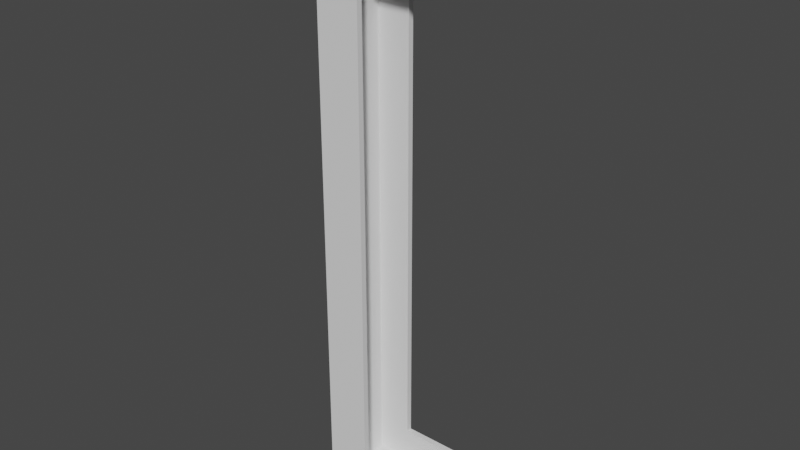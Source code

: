 # Source: frame-part-1.blend  (saved by Blender 3.6.13; exported with 4.5.12 LTS)
import bpy
from mathutils import Matrix  # noqa: F401  (used for matrix-valued properties, if any)

bpy.ops.wm.read_factory_settings(use_empty=True)
scene = bpy.context.scene
scene.name = 'Scene'

# ---- collections
col_collection = bpy.data.collections.new('Collection'); scene.collection.children.link(col_collection)

# ---- world
world_world = bpy.data.worlds.new('World'); scene.world = world_world
world_world.use_nodes = True; world_world.node_tree.nodes.clear()
_N = world_world.node_tree.nodes; _L = world_world.node_tree.links
n0 = _N.new('ShaderNodeOutputWorld'); n0.name = 'World Output'; n0.location = (300, 300)
n1 = _N.new('ShaderNodeBackground'); n1.name = 'Background'; n1.location = (10, 300)
n1.inputs[0].default_value = (0.05088, 0.05088, 0.05088, 1.0)
_L.new(n1.outputs[0], n0.inputs[0])
n0.is_active_output = True
world_world.color = (0.05088, 0.05088, 0.05088)
world_world.use_sun_shadow = False
world_world.sun_shadow_jitter_overblur = 0.0

# ---- meshes
me_cube_014 = bpy.data.meshes.new('Cube.014')
me_cube_014.from_pydata([(-0.5, -0.5, -0.5), (-0.4143, -0.419, -0.483), (-0.4171, -0.4095, -0.4835), (-0.4143, -0.419, 0.483), (-0.5, -0.5, 0.5), (-0.4143, 0.419, -0.483), (-0.4143, 0.419, 0.483), (-0.4171, -0.4095, 0.4835), (-0.5, 0.5, -0.5), (-0.4171, 0.4095, -0.4835), (-0.5, 0.5, 0.5), (-0.4171, 0.4095, 0.4835), (0.4257, 0.4615, -0.4281), (0.43, -0.4615, 0.4281), (0.4257, -0.4615, -0.4281), (0.43, 0.4615, 0.4281), (0.4257, -0.4615, -0.4925), (0.43, 0.4615, 0.4925), (0.4257, 0.4615, -0.4279), (0.4257, -0.4615, -0.4279), (0.4972, -0.4615, -0.4281), (0.43, -0.4615, 0.4925), (-0.1286, 0.5, 0.4261), (0.4972, 0.4615, -0.4281), (0.43, -0.4615, 0.4279), (0.4628, 0.4615, -0.4281), (-0.1286, 0.5, -0.4261), (0.4972, 0.4615, -0.4925), (0.43, 0.4615, 0.4279), (0.4972, -0.4615, -0.4925), (0.4972, 0.4615, -0.4279), (0.4651, 0.4615, 0.4281), (0.4628, 0.4615, -0.4279), (0.4628, -0.4615, -0.4279), (0.4929, 0.4615, 0.4281), (0.4972, -0.4615, -0.4279), (0.4929, -0.4615, 0.4281), (0.4257, -0.4615, -0.4791), (0.4651, -0.4615, 0.4281), (0.4972, -0.4615, -0.4791), (-0.1286, -0.5, 0.4261), (0.4972, 0.4615, -0.4791), (0.4733, 0.4615, -0.4279), (0.4929, -0.4615, 0.4925), (-0.1286, -0.5, -0.4261), (0.4628, 0.4615, -0.4791), (0.4496, -0.4615, -0.4279), (0.4929, 0.4615, 0.4925), (0.4499, -0.4615, -0.4281), (0.4929, -0.4615, 0.4279), (0.4651, -0.4615, 0.4279), (0.4389, 0.4615, -0.4279), (0.4929, 0.4615, 0.4279), (0.4651, 0.4615, 0.4279), (0.43, -0.4615, 0.4791), (0.43, 0.4615, 0.4791), (0.4929, 0.4615, 0.4791), (0.4929, -0.4615, 0.4791), (0.4651, 0.4615, 0.4791), (0.4719, -0.4615, 0.4279), (0.4651, -0.4615, 0.4791), (0.451, 0.4615, 0.4279), (0.4513, 0.4615, 0.4281), (0.4257, -0.4615, -0.4279), (0.451, -0.4615, 0.4497), (0.4441, -0.4615, 0.4279), (0.4257, -0.4615, -0.4925), (0.4257, -0.4615, 0.4471), (0.4257, -0.4615, -0.4791), (0.4257, 0.4615, -0.4279), (0.4257, -0.4615, 0.4791), (0.4257, -0.4615, 0.4925), (0.4257, 0.4615, -0.44), (0.4257, -0.4615, 0.4279), (0.4257, 0.4615, 0.4791), (0.4257, 0.4615, -0.4925), (0.4257, 0.4615, -0.4791), (0.4257, 0.4615, 0.4925), (0.4257, 0.4615, 0.4279), (0.43, -0.4615, 0.4426), (0.43, -0.4615, 0.4791), (0.4257, 0.4615, -0.44), (0.43, 0.4615, 0.4281), (0.4257, 0.4615, -0.4546), (0.43, 0.4615, 0.4791), (0.43, -0.4615, 0.4925), (0.4257, -0.4615, -0.4791), (0.43, 0.4615, 0.4925), (0.4257, 0.4615, -0.4925), (0.43, 0.4615, 0.4281), (0.4257, 0.4615, -0.4925), (0.43, 0.4615, 0.4279), (0.4257, -0.4615, -0.4925), (0.43, -0.4615, 0.4279), (0.4257, -0.4615, -0.4281), (0.4651, 0.4615, 0.4925), (0.4257, -0.4615, -0.4279), (0.4651, -0.4615, 0.4925), (0.4257, 0.4615, -0.4279), (0.4257, 0.4615, -0.4265), (0.4651, 0.4615, 0.4791), (0.4651, 0.4615, 0.4451), (0.4628, -0.4615, -0.4281), (0.4651, -0.4615, 0.4349), (0.4628, 0.4615, -0.4791), (0.4628, 0.4615, -0.4925), (0.4651, -0.4615, 0.4791), (0.4651, -0.4615, 0.4269), (0.4381, 0.4615, -0.4393), (0.4651, -0.4615, 0.4279), (0.4381, 0.4615, -0.4393), (0.4651, -0.4615, 0.4279), (0.4628, 0.4615, -0.4375), (0.4651, 0.4615, 0.4279), (0.4651, 0.4615, 0.4271), (0.4628, 0.4615, -0.4279), (0.4323, 0.4615, -0.4339), (0.4651, 0.4615, 0.428), (0.4521, -0.4615, 0.4268), (0.437, -0.4615, 0.4353), (0.4628, -0.4615, -0.4279), (0.4439, -0.4615, 0.4281), (0.4628, -0.4615, -0.4279), (0.4544, -0.4615, 0.4265), (0.4628, -0.4615, -0.4272), (0.4581, 0.4615, 0.4279), (0.4488, 0.4615, -0.4267), (0.4568, 0.4615, 0.4349), (0.4497, -0.4615, -0.4279), (0.4562, -0.4615, -0.4279), (0.4574, 0.4615, 0.4275), (0.4511, 0.4615, 0.428), (0.4463, -0.4615, -0.4272), (0.4556, -0.4615, -0.4276), (0.4476, 0.4615, 0.4424), (0.4495, 0.4615, 0.4272), (0.4496, -0.4615, -0.4279), (0.451, 0.4615, 0.4279), (0.4929, 0.5, 0.5), (0.4929, 0.5, 0.4261), (0.4929, -0.5, 0.4261), (0.4929, -0.5, 0.5), (0.4257, 0.4615, 0.4261), (0.4651, 0.4615, 0.4261), (0.43, 0.4615, 0.4261), (0.4929, -0.4615, 0.4261), (0.4929, 0.4921, 0.4261), (0.4929, 0.4615, 0.4261), (0.4257, -0.4615, 0.4261), (0.43, -0.4615, 0.4261), (0.4929, -0.4921, 0.4261), (0.4404, -0.4615, 0.4261), (0.4651, -0.4615, 0.4261), (0.4972, 0.5, -0.4261), (0.4972, 0.5, -0.5), (0.4972, -0.5, -0.5), (0.4972, -0.5, -0.4261), (0.4257, 0.4615, -0.4261), (0.4257, 0.4615, -0.4261), (0.4628, 0.4615, -0.4261), (0.4374, 0.4615, -0.4261), (0.4257, -0.4615, -0.4261), (0.4257, -0.4615, -0.4261), (0.4628, -0.4615, -0.4261), (0.4972, 0.4921, -0.4261), (0.4972, 0.4615, -0.4261), (0.4972, -0.4615, -0.4261), (0.4972, -0.4921, -0.4261), (0.4257, 0.4095, 0.4835), (0.4257, -0.4095, 0.4835), (0.4257, 0.4095, -0.4835), (0.4257, -0.4095, -0.4835), (-0.1286, -0.419, -0.4261), (-0.1286, -0.419, 0.4261), (-0.1286, 0.419, 0.4261), (-0.1286, 0.419, -0.4261), (0.4257, -0.419, -0.4261), (0.4257, 0.419, -0.4261), (0.4257, 0.419, 0.4261), (0.4257, -0.419, 0.4261), (0.4257, 0.4095, 0.483), (0.4257, -0.4095, 0.483), (0.4257, 0.419, 0.483), (0.4257, -0.419, 0.483), (0.4257, -0.419, -0.483), (0.4257, -0.4095, -0.483), (0.4257, 0.419, -0.483), (0.4257, 0.4095, -0.483), (-0.4143, 0.4095, -0.483), (-0.4143, 0.4095, 0.483), (-0.4143, -0.4095, 0.483), (-0.4143, -0.4095, -0.483)], [], [(0, 4, 10, 8), (26, 153, 154, 8, 10, 138, 139, 22), (40, 140, 141, 4, 0, 155, 156, 44), (155, 0, 8, 154), (138, 10, 4, 141), (40, 44, 172, 173), (175, 26, 22, 174), (167, 166, 163, 162, 161, 176, 172, 44, 156), (177, 158, 157, 160, 159, 165, 164, 153, 26, 175), (146, 147, 143, 144, 142, 178, 174, 22, 139), (152, 145, 150, 140, 40, 173, 179, 148, 149, 151), (181, 169, 168, 180, 182, 178, 142, 78, 74, 77, 71, 70, 67, 73, 148, 179, 183), (17, 21, 85, 87), (150, 36, 57, 43, 47, 56, 34, 146, 139, 138, 141, 140), (145, 49, 36, 150), (146, 34, 52, 147), (58, 100, 56, 47, 95), (84, 55, 100, 58), (58, 95, 17, 84), (34, 56, 100, 101, 31, 117, 53, 113, 52), (137, 61, 113, 53), (53, 117, 125, 131, 137), (82, 15, 62, 127, 134, 101, 100, 55), (125, 117, 31, 101, 134, 127, 62, 131), (61, 137, 91, 28), (15, 89, 131, 62), (91, 137, 131, 89), (60, 97, 43, 57, 106), (80, 60, 106, 54), (97, 60, 80, 21), (106, 57, 36, 49, 59, 103), (79, 119, 13), (106, 103, 64, 119, 79, 54), (59, 109, 50, 111, 38, 103), (121, 65, 93, 13, 119), (119, 64, 103, 38, 111, 121), (109, 24, 93, 65, 50), (65, 121, 111, 50), (97, 21, 17, 95, 47, 43), (143, 147, 52, 113, 114), (135, 130, 61, 28, 144, 143, 114), (114, 113, 61, 130, 135), (107, 109, 59, 49, 145, 152), (152, 151, 123, 118, 107), (151, 149, 24, 109, 107, 118, 123), (84, 17, 87, 77, 74), (78, 91, 89, 15, 82, 55, 84, 74), (21, 80, 70, 71, 85), (54, 79, 67, 70, 80), (13, 93, 73, 67, 79), (87, 85, 71, 77), (144, 28, 91, 78, 142), (148, 73, 93, 24, 149), (187, 170, 171, 185, 184, 176, 161, 63, 68, 66, 75, 76, 72, 69, 158, 177, 186), (12, 81, 83), (14, 37, 16, 90, 88, 92, 86), (23, 41, 27, 29, 39, 20, 167, 156, 155, 154, 153, 164), (165, 30, 23, 164), (20, 35, 166, 167), (37, 39, 29, 16), (35, 20, 39, 37, 14, 48, 102, 120, 33, 122), (33, 120, 129, 128, 136), (33, 136, 46, 122), (129, 120, 102, 48, 128), (94, 128, 48, 14), (96, 136, 128, 94), (46, 136, 96, 19), (41, 104, 105, 27), (110, 108, 12, 83), (112, 104, 41, 23, 30, 42), (42, 115, 25, 112), (108, 116, 98, 12), (105, 90, 16, 29, 27), (163, 166, 35, 122, 124), (132, 133, 46, 19, 162, 163, 124), (133, 132, 124, 122, 46), (159, 115, 42, 30, 165), (157, 99, 126, 160), (159, 160, 126, 99, 18, 115), (25, 105, 104, 112), (105, 25, 45), (68, 86, 92, 66), (14, 86, 68, 63, 96, 94), (90, 105, 45, 76, 75, 88), (72, 76, 45, 25, 32, 51, 116, 108, 110, 83, 81), (81, 12, 98, 69, 72), (116, 51, 98), (92, 88, 75, 66), (19, 96, 63, 161, 162), (51, 32, 115, 18, 98), (69, 98, 18, 99, 157, 158), (2, 9, 11, 7), (180, 168, 11, 9, 170, 187, 188, 189), (171, 2, 7, 169, 181, 190, 191, 185), (9, 2, 171, 170), (7, 11, 168, 169), (3, 1, 191, 190), (5, 6, 189, 188), (177, 175, 174, 178, 182, 6, 5, 186), (173, 172, 176, 184, 1, 3, 183, 179), (191, 1, 184, 185), (187, 186, 5, 188), (183, 3, 190, 181), (189, 6, 182, 180)])
_uv = me_cube_014.uv_layers.new(name='UVMap')
_uv.uv.foreach_set('vector', [0.375, 0.0, 0.625, 0.0, 0.625, 0.25, 0.375, 0.25, 0.3935, 0.3429, 0.3935, 0.4993, 0.375, 0.4993, 0.375, 0.25, 0.625, 0.25, 0.625, 0.4982, 0.6065, 0.4982, 0.6065, 0.3429, 0.6065, 0.9071, 0.6065, 0.7518, 0.625, 0.7518, 0.625, 1.0, 0.375, 1.0, 0.375, 0.7507, 0.3935, 0.7507, 0.3935, 0.9071, 0.3743, 0.75, 0.125, 0.75, 0.125, 0.5, 0.3743, 0.5, 0.6268, 0.5, 0.875, 0.5, 0.875, 0.75, 0.6268, 0.75, 0.625, 0.0375, 0.375, 0.0375, 0.375, 0.05167, 0.625, 0.05167, 0.375, 0.1983, 0.375, 0.2125, 0.625, 0.2125, 0.625, 0.1983, 0.3631, 0.7111, 0.3631, 0.7058, 0.35, 0.7058, 0.3359, 0.7058, 0.3359, 0.7058, 0.3359, 0.6983, 0.125, 0.6983, 0.125, 0.7125, 0.3631, 0.7125, 0.3359, 0.5517, 0.3359, 0.5442, 0.3359, 0.5442, 0.3403, 0.5442, 0.35, 0.5442, 0.3631, 0.5442, 0.3631, 0.5389, 0.3631, 0.5375, 0.125, 0.5375, 0.125, 0.5517, 0.6386, 0.5389, 0.6386, 0.5442, 0.6491, 0.5442, 0.6625, 0.5442, 0.6641, 0.5442, 0.6641, 0.5517, 0.875, 0.5517, 0.875, 0.5375, 0.6386, 0.5375, 0.6491, 0.7058, 0.6386, 0.7058, 0.6386, 0.7111, 0.6386, 0.7125, 0.875, 0.7125, 0.875, 0.6983, 0.6641, 0.6983, 0.6641, 0.7058, 0.6625, 0.7058, 0.6585, 0.7058, 0.5663, 0.02358, 0.5682, 0.02358, 0.5682, 0.2264, 0.5663, 0.2264, 0.5663, 0.2288, 0.3769, 0.2288, 0.3769, 0.2393, 0.3827, 0.2393, 0.5536, 0.2393, 0.5981, 0.2393, 0.5981, 0.01071, 0.5536, 0.01071, 0.4468, 0.01071, 0.3827, 0.01071, 0.3769, 0.01071, 0.3769, 0.02123, 0.5663, 0.02123, 0.5966, 0.2382, 0.5966, 0.01179, 0.5966, 0.01179, 0.5966, 0.2382, 0.3788, 0.7457, 0.3853, 0.7382, 0.5528, 0.7382, 0.5966, 0.7382, 0.5966, 0.5118, 0.5528, 0.5118, 0.3853, 0.5118, 0.3788, 0.5043, 0.3788, 0.5023, 0.6212, 0.5023, 0.6212, 0.7477, 0.3788, 0.7477, 0.3788, 0.7382, 0.3845, 0.7382, 0.3853, 0.7382, 0.3788, 0.7457, 0.3788, 0.5043, 0.3853, 0.5118, 0.3845, 0.5118, 0.3788, 0.5118, 0.5734, 0.3882, 0.5734, 0.3882, 0.5734, 0.4875, 0.625, 0.4875, 0.625, 0.3882, 0.5734, 0.2625, 0.5734, 0.2625, 0.5734, 0.3882, 0.5734, 0.3882, 0.5734, 0.3882, 0.625, 0.3882, 0.625, 0.2625, 0.5734, 0.2625, 0.376, 0.4875, 0.5734, 0.4875, 0.5734, 0.3882, 0.4417, 0.3882, 0.376, 0.3882, 0.3753, 0.3882, 0.375, 0.3882, 0.375, 0.3882, 0.375, 0.4875, 0.375, 0.3378, 0.375, 0.3378, 0.375, 0.3882, 0.375, 0.3882, 0.375, 0.3882, 0.3753, 0.3882, 0.3752, 0.3631, 0.3753, 0.3381, 0.375, 0.3378, 0.376, 0.2625, 0.376, 0.2625, 0.376, 0.3387, 0.4022, 0.3584, 0.4312, 0.3254, 0.4417, 0.3882, 0.5734, 0.3882, 0.5734, 0.2625, 0.3752, 0.3631, 0.3753, 0.3882, 0.376, 0.3882, 0.4417, 0.3882, 0.4312, 0.3254, 0.4022, 0.3584, 0.376, 0.3387, 0.3753, 0.3381, 0.375, 0.3378, 0.375, 0.3378, 0.375, 0.2625, 0.375, 0.2625, 0.376, 0.2625, 0.3759, 0.2625, 0.3753, 0.3381, 0.376, 0.3387, 0.375, 0.2625, 0.375, 0.3378, 0.3753, 0.3381, 0.3759, 0.2625, 0.5734, 0.8618, 0.625, 0.8618, 0.625, 0.7625, 0.5734, 0.7625, 0.5734, 0.8618, 0.5734, 0.9875, 0.5734, 0.8618, 0.5734, 0.8618, 0.5734, 0.9875, 0.625, 0.8618, 0.5734, 0.8618, 0.5734, 0.9875, 0.625, 0.9875, 0.5734, 0.8618, 0.5734, 0.7625, 0.376, 0.7625, 0.375, 0.7625, 0.375, 0.8378, 0.4022, 0.8618, 0.4321, 0.9875, 0.4037, 0.9624, 0.376, 0.9875, 0.5734, 0.8618, 0.4022, 0.8618, 0.4593, 0.9123, 0.4037, 0.9624, 0.4321, 0.9875, 0.5734, 0.9875, 0.375, 0.8378, 0.375, 0.8618, 0.375, 0.8618, 0.3752, 0.8618, 0.376, 0.8618, 0.4022, 0.8618, 0.3757, 0.9376, 0.375, 0.937, 0.375, 0.9875, 0.376, 0.9875, 0.4037, 0.9624, 0.4037, 0.9624, 0.4593, 0.9123, 0.4022, 0.8618, 0.376, 0.8618, 0.3752, 0.8618, 0.3757, 0.9376, 0.375, 0.8618, 0.375, 0.9875, 0.375, 0.9875, 0.375, 0.937, 0.375, 0.8618, 0.375, 0.937, 0.3757, 0.9376, 0.3752, 0.8618, 0.375, 0.8618, 0.7368, 0.75, 0.8625, 0.75, 0.8625, 0.5, 0.7368, 0.5, 0.6375, 0.5, 0.6375, 0.75, 0.4609, 0.387, 0.4609, 0.4769, 0.4663, 0.4769, 0.4663, 0.387, 0.4639, 0.387, 0.4641, 0.3364, 0.4652, 0.362, 0.4663, 0.3413, 0.4663, 0.2732, 0.4609, 0.2732, 0.4609, 0.387, 0.4639, 0.387, 0.4639, 0.387, 0.4663, 0.387, 0.4663, 0.3413, 0.4652, 0.362, 0.4641, 0.3364, 0.4631, 0.863, 0.4663, 0.863, 0.4663, 0.8413, 0.4663, 0.7731, 0.4609, 0.7731, 0.4609, 0.863, 0.4609, 0.863, 0.4609, 0.9432, 0.4619, 0.8978, 0.4629, 0.9054, 0.4631, 0.863, 0.4609, 0.9432, 0.4609, 0.9768, 0.4663, 0.9768, 0.4663, 0.863, 0.4631, 0.863, 0.4629, 0.9054, 0.4619, 0.8978, 0.5734, 0.3618, 0.625, 0.3618, 0.625, 0.3618, 0.625, 0.3464, 0.5734, 0.3464, 0.375, 0.3464, 0.375, 0.3618, 0.3759, 0.3618, 0.376, 0.3618, 0.376, 0.3618, 0.5734, 0.3618, 0.5734, 0.3618, 0.5734, 0.3464, 0.625, 0.8882, 0.5734, 0.8882, 0.5734, 0.9036, 0.625, 0.9036, 0.625, 0.8882, 0.5734, 0.8882, 0.4321, 0.8882, 0.4495, 0.9036, 0.5734, 0.9036, 0.5734, 0.8882, 0.376, 0.8882, 0.375, 0.8882, 0.375, 0.9036, 0.4495, 0.9036, 0.4321, 0.8882, 0.7632, 0.5, 0.7632, 0.75, 0.7786, 0.75, 0.7786, 0.5, 0.4609, 0.363, 0.4663, 0.363, 0.4663, 0.363, 0.4663, 0.3491, 0.4609, 0.3491, 0.4609, 0.9009, 0.4663, 0.9009, 0.4663, 0.887, 0.4663, 0.887, 0.4609, 0.887, 0.4337, 0.2264, 0.4318, 0.2264, 0.4318, 0.02358, 0.4337, 0.02358, 0.4337, 0.02123, 0.6231, 0.02123, 0.6231, 0.01071, 0.6173, 0.01071, 0.4464, 0.01071, 0.4019, 0.01071, 0.4019, 0.2393, 0.4464, 0.2393, 0.5768, 0.2393, 0.6173, 0.2393, 0.6231, 0.2393, 0.6231, 0.2288, 0.4337, 0.2288, 0.3853, 0.01179, 0.4243, 0.01179, 0.4722, 0.01179, 0.3853, 0.2382, 0.5528, 0.2382, 0.5966, 0.2382, 0.5966, 0.01179, 0.5966, 0.01179, 0.5966, 0.2382, 0.5528, 0.2382, 0.3853, 0.7382, 0.5528, 0.7382, 0.5966, 0.7382, 0.5966, 0.5118, 0.5528, 0.5118, 0.3853, 0.5118, 0.3788, 0.5043, 0.3788, 0.5023, 0.6212, 0.5023, 0.6212, 0.7477, 0.3788, 0.7477, 0.3788, 0.7457, 0.3788, 0.7382, 0.3845, 0.7382, 0.3853, 0.7382, 0.3788, 0.7457, 0.3853, 0.5118, 0.3845, 0.5118, 0.3788, 0.5118, 0.3788, 0.5043, 0.5734, 0.2625, 0.5734, 0.4875, 0.625, 0.4875, 0.625, 0.2625, 0.375, 0.4875, 0.376, 0.4875, 0.5734, 0.4875, 0.5734, 0.2625, 0.376, 0.2625, 0.376, 0.3387, 0.376, 0.3793, 0.3753, 0.3793, 0.375, 0.3793, 0.375, 0.3793, 0.375, 0.3793, 0.3753, 0.3793, 0.3751, 0.3586, 0.3753, 0.338, 0.375, 0.3378, 0.375, 0.3793, 0.375, 0.3378, 0.375, 0.3378, 0.375, 0.3793, 0.3751, 0.3586, 0.3753, 0.3793, 0.376, 0.3793, 0.376, 0.3387, 0.3753, 0.338, 0.3758, 0.2625, 0.3753, 0.338, 0.376, 0.3387, 0.376, 0.2625, 0.375, 0.2625, 0.375, 0.3378, 0.3753, 0.338, 0.3758, 0.2625, 0.375, 0.3378, 0.375, 0.3378, 0.375, 0.2625, 0.375, 0.2625, 0.5734, 0.7625, 0.5734, 0.8707, 0.625, 0.8707, 0.625, 0.7625, 0.4192, 0.9484, 0.4192, 0.9485, 0.376, 0.9875, 0.4784, 0.9875, 0.4123, 0.8707, 0.5734, 0.8707, 0.5734, 0.7625, 0.376, 0.7625, 0.375, 0.7625, 0.375, 0.8378, 0.375, 0.8378, 0.375, 0.8707, 0.376, 0.8707, 0.4123, 0.8707, 0.4192, 0.9485, 0.3984, 0.9666, 0.375, 0.9875, 0.376, 0.9875, 0.7457, 0.75, 0.8625, 0.75, 0.8625, 0.5, 0.6375, 0.5, 0.6375, 0.75, 0.4609, 0.3789, 0.4609, 0.4769, 0.4663, 0.4769, 0.4663, 0.3789, 0.4643, 0.3789, 0.4642, 0.3319, 0.4654, 0.3584, 0.4663, 0.3413, 0.4663, 0.2732, 0.4609, 0.2732, 0.4609, 0.3789, 0.4643, 0.3789, 0.4654, 0.3584, 0.4642, 0.3319, 0.4643, 0.3789, 0.4663, 0.3789, 0.4663, 0.3413, 0.4609, 0.8711, 0.4663, 0.8711, 0.4663, 0.8413, 0.4663, 0.7731, 0.4609, 0.7731, 0.4609, 0.9768, 0.462, 0.9768, 0.4626, 0.9112, 0.4609, 0.9435, 0.4609, 0.8711, 0.4609, 0.9435, 0.4626, 0.9112, 0.462, 0.9768, 0.4663, 0.9768, 0.4663, 0.8711, 0.3853, 0.7382, 0.5966, 0.7382, 0.5528, 0.7382, 0.4161, 0.7382, 0.5966, 0.7382, 0.3853, 0.7382, 0.5528, 0.7382, 0.5734, 0.3707, 0.5734, 0.3707, 0.625, 0.3707, 0.625, 0.3707, 0.376, 0.3707, 0.5734, 0.3707, 0.5734, 0.3707, 0.375, 0.3707, 0.375, 0.3707, 0.3758, 0.3707, 0.625, 0.8793, 0.625, 0.7625, 0.5734, 0.7625, 0.5734, 0.8793, 0.625, 0.8793, 0.625, 0.8793, 0.422, 0.8793, 0.5734, 0.8793, 0.5734, 0.7625, 0.376, 0.7625, 0.375, 0.7625, 0.375, 0.8378, 0.3984, 0.8584, 0.4192, 0.8402, 0.4192, 0.8402, 0.4784, 0.8793, 0.422, 0.8793, 0.422, 0.8793, 0.376, 0.8793, 0.375, 0.8793, 0.375, 0.8793, 0.422, 0.8793, 0.3984, 0.8584, 0.375, 0.8378, 0.375, 0.8793, 0.7543, 0.5, 0.7543, 0.75, 0.7543, 0.75, 0.7543, 0.5, 0.4663, 0.3711, 0.4663, 0.3711, 0.4663, 0.3711, 0.4609, 0.3711, 0.4609, 0.3711, 0.4663, 0.8413, 0.4663, 0.7731, 0.4663, 0.7731, 0.4663, 0.8789, 0.4663, 0.8789, 0.4663, 0.8789, 0.4663, 0.8789, 0.4663, 0.8789, 0.462, 0.8789, 0.4609, 0.8789, 0.4609, 0.8789, 0.375, 0.0, 0.375, 0.25, 0.625, 0.25, 0.625, 0.0, 0.6249, 0.2692, 0.625, 0.2692, 0.625, 0.25, 0.375, 0.25, 0.375, 0.2692, 0.3751, 0.2692, 0.3751, 0.2501, 0.6249, 0.2501, 0.375, 0.9808, 0.375, 1.0, 0.625, 1.0, 0.625, 0.9808, 0.6249, 0.9808, 0.6249, 0.9999, 0.3751, 0.9999, 0.3751, 0.9808, 0.125, 0.5, 0.125, 0.75, 0.1442, 0.75, 0.1442, 0.5, 0.875, 0.75, 0.875, 0.5, 0.8558, 0.5, 0.8558, 0.75, 0.625, 0.0, 0.375, 0.0, 0.375, 0.002841, 0.625, 0.002841, 0.375, 0.25, 0.625, 0.25, 0.625, 0.2472, 0.375, 0.2472, 0.3897, 0.2691, 0.3897, 0.2565, 0.6103, 0.2565, 0.6103, 0.2691, 0.625, 0.2691, 0.625, 0.25, 0.375, 0.25, 0.375, 0.2691, 0.6103, 0.9935, 0.3897, 0.9935, 0.3897, 0.9809, 0.375, 0.9809, 0.375, 1.0, 0.625, 1.0, 0.625, 0.9809, 0.6103, 0.9809, 0.125, 0.7472, 0.125, 0.75, 0.1441, 0.75, 0.1441, 0.7472, 0.1441, 0.5028, 0.1441, 0.5, 0.125, 0.5, 0.125, 0.5028, 0.8559, 0.75, 0.875, 0.75, 0.875, 0.7472, 0.8559, 0.7472, 0.875, 0.5028, 0.875, 0.5, 0.8559, 0.5, 0.8559, 0.5028])
me_cube_014.update()

# ---- objects
ob_frame_rignt = bpy.data.objects.new('frame rignt', me_cube_014)

# ---- transforms, parenting, visibility, modifiers, constraints
ob_frame_rignt.location = (-177.5, 0.0, 0.0)
ob_frame_rignt.scale = (35.0, 21.0, 176.0)
ob_frame_rignt.show_wire = True

# ---- collection membership
col_collection.objects.link(ob_frame_rignt)

# ---- scene / render settings (as saved in the file)
scene.frame_start = 1; scene.frame_end = 250; scene.frame_set(0)
scene.render.engine = 'BLENDER_EEVEE_NEXT'
scene.cycles.sampling_pattern = 'TABULATED_SOBOL'
scene.view_settings.view_transform = 'Filmic'
bpy.context.view_layer.update()

# ---- added for rendering (the .blend has no active camera and no usable light): camera, sun
cam_auto = bpy.data.cameras.new('AutoCamera')
cam_auto.lens = 50.0
cam_auto.sensor_width = 36.0
cam_auto.clip_end = 2933.36
ob_auto_camera = bpy.data.objects.new('AutoCamera', cam_auto)
scene.collection.objects.link(ob_auto_camera)
ob_auto_camera.location = (-10.4056, -200.572, 133.715)
ob_auto_camera.rotation_euler = (1.09748, -7.21219e-08, 0.694738)
scene.camera = ob_auto_camera
light_auto_sun = bpy.data.lights.new('AutoSun', 'SUN')
light_auto_sun.energy = 3.0
light_auto_sun.angle = 0.0523599
ob_auto_sun = bpy.data.objects.new('AutoSun', light_auto_sun)
scene.collection.objects.link(ob_auto_sun)
ob_auto_sun.rotation_euler = (0.872665, 0.174533, 0.523599)
bpy.context.view_layer.update()
